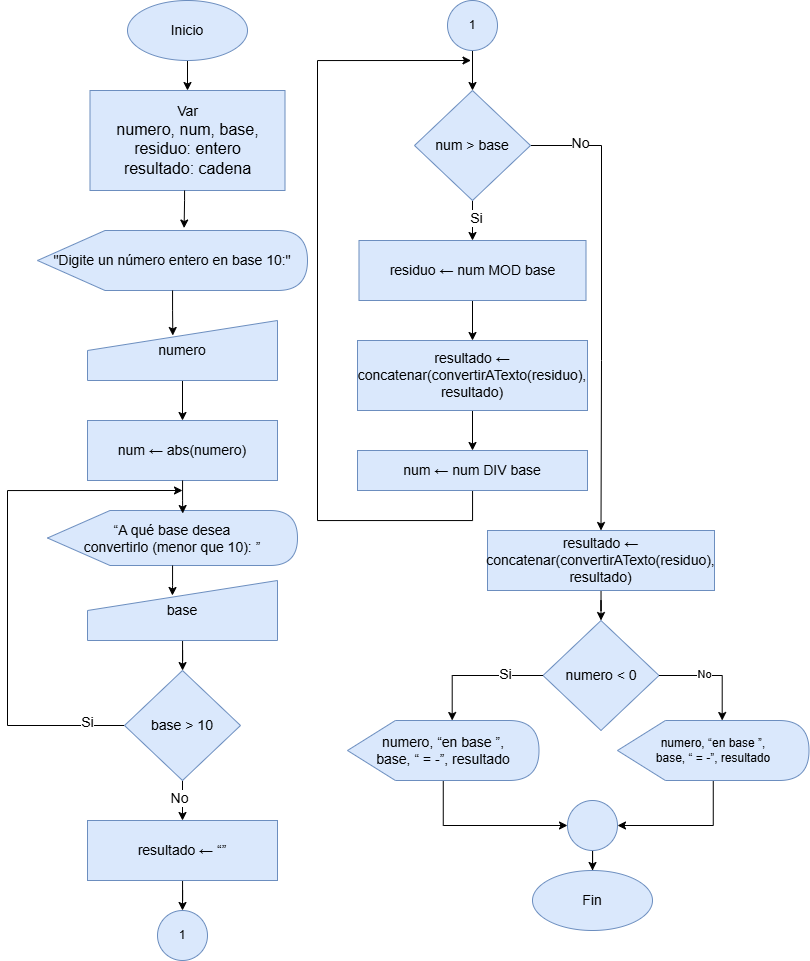

The diagram above was exported from draw.io. Its source (the exported page's mxGraphModel, read from the mxfile embedded in the PNG):
<mxGraphModel dx="1912" dy="1021" grid="1" gridSize="10" guides="1" tooltips="1" connect="1" arrows="1" fold="1" page="1" pageScale="1" pageWidth="827" pageHeight="1169" math="0" shadow="0">
  <root>
    <mxCell id="0" />
    <mxCell id="1" parent="0" />
    <mxCell id="-7xgXurh2aV7ecFSVDDr-8" edge="1" parent="1" source="-7xgXurh2aV7ecFSVDDr-1" style="edgeStyle=orthogonalEdgeStyle;rounded=0;orthogonalLoop=1;jettySize=auto;html=1;entryX=0.5;entryY=0;entryDx=0;entryDy=0;" target="-7xgXurh2aV7ecFSVDDr-2">
      <mxGeometry relative="1" as="geometry" />
    </mxCell>
    <mxCell id="-7xgXurh2aV7ecFSVDDr-1" parent="1" style="ellipse;whiteSpace=wrap;html=1;fillColor=#dae8fc;strokeColor=#6c8ebf;" value="&lt;font style=&quot;font-size: 14px;&quot;&gt;Inicio&lt;/font&gt;" vertex="1">
      <mxGeometry height="60" width="120" x="140" y="40" as="geometry" />
    </mxCell>
    <mxCell id="-7xgXurh2aV7ecFSVDDr-2" parent="1" style="rounded=0;whiteSpace=wrap;html=1;fillColor=#dae8fc;strokeColor=#6c8ebf;" value="&lt;font style=&quot;font-size: 14px;&quot;&gt;Var&lt;/font&gt;&lt;div&gt;&lt;font size=&quot;3&quot;&gt;numero, num, base, residuo: entero&lt;/font&gt;&lt;/div&gt;&lt;div&gt;&lt;font size=&quot;3&quot;&gt;resultado: cadena&lt;/font&gt;&lt;/div&gt;" vertex="1">
      <mxGeometry height="100" width="195" x="102.5" y="130" as="geometry" />
    </mxCell>
    <mxCell id="-7xgXurh2aV7ecFSVDDr-3" parent="1" style="shape=display;whiteSpace=wrap;html=1;fillColor=#dae8fc;strokeColor=#6c8ebf;" value="&lt;font style=&quot;font-size: 14px;&quot;&gt;&quot;Digite un número entero en base 10:&quot;&lt;/font&gt;" vertex="1">
      <mxGeometry height="60" width="270" x="50" y="270" as="geometry" />
    </mxCell>
    <mxCell id="-7xgXurh2aV7ecFSVDDr-20" edge="1" parent="1" source="-7xgXurh2aV7ecFSVDDr-6" style="edgeStyle=orthogonalEdgeStyle;rounded=0;orthogonalLoop=1;jettySize=auto;html=1;entryX=0.5;entryY=0;entryDx=0;entryDy=0;" target="-7xgXurh2aV7ecFSVDDr-7">
      <mxGeometry relative="1" as="geometry" />
    </mxCell>
    <mxCell id="-7xgXurh2aV7ecFSVDDr-6" parent="1" style="shape=manualInput;whiteSpace=wrap;html=1;fillColor=#dae8fc;strokeColor=#6c8ebf;" value="&lt;font style=&quot;font-size: 14px;&quot;&gt;numero&lt;/font&gt;" vertex="1">
      <mxGeometry height="60" width="190" x="100" y="360" as="geometry" />
    </mxCell>
    <mxCell id="-7xgXurh2aV7ecFSVDDr-7" parent="1" style="rounded=0;whiteSpace=wrap;html=1;fillColor=#dae8fc;strokeColor=#6c8ebf;" value="&lt;p class=&quot;MsoNormal&quot; align=&quot;center&quot;&gt;&lt;font style=&quot;font-size: 14px;&quot;&gt;num ← abs(numero)&lt;/font&gt;&lt;/p&gt;" vertex="1">
      <mxGeometry height="60" width="190" x="100" y="460" as="geometry" />
    </mxCell>
    <mxCell id="-7xgXurh2aV7ecFSVDDr-10" edge="1" parent="1" source="-7xgXurh2aV7ecFSVDDr-2" style="edgeStyle=orthogonalEdgeStyle;rounded=0;orthogonalLoop=1;jettySize=auto;html=1;entryX=0.543;entryY=-0.041;entryDx=0;entryDy=0;entryPerimeter=0;" target="-7xgXurh2aV7ecFSVDDr-3">
      <mxGeometry relative="1" as="geometry">
        <Array as="points">
          <mxPoint x="197" y="240" />
          <mxPoint x="197" y="240" />
        </Array>
      </mxGeometry>
    </mxCell>
    <mxCell id="-7xgXurh2aV7ecFSVDDr-11" edge="1" parent="1" source="-7xgXurh2aV7ecFSVDDr-3" style="edgeStyle=orthogonalEdgeStyle;rounded=0;orthogonalLoop=1;jettySize=auto;html=1;entryX=0.449;entryY=0.25;entryDx=0;entryDy=0;entryPerimeter=0;" target="-7xgXurh2aV7ecFSVDDr-6">
      <mxGeometry relative="1" as="geometry" />
    </mxCell>
    <mxCell id="-7xgXurh2aV7ecFSVDDr-13" parent="1" style="shape=display;whiteSpace=wrap;html=1;fillColor=#dae8fc;strokeColor=#6c8ebf;" value="&lt;p class=&quot;MsoNormal&quot; align=&quot;center&quot;&gt;&lt;font style=&quot;font-size: 14px;&quot;&gt;“A qué base desea&lt;br&gt;convertirlo (menor que 10): ”&lt;/font&gt;&lt;/p&gt;" vertex="1">
      <mxGeometry height="55" width="250" x="60" y="550" as="geometry" />
    </mxCell>
    <mxCell id="-7xgXurh2aV7ecFSVDDr-17" edge="1" parent="1" source="-7xgXurh2aV7ecFSVDDr-7" style="edgeStyle=orthogonalEdgeStyle;rounded=0;orthogonalLoop=1;jettySize=auto;html=1;entryX=0.541;entryY=0.055;entryDx=0;entryDy=0;entryPerimeter=0;" target="-7xgXurh2aV7ecFSVDDr-13">
      <mxGeometry relative="1" as="geometry" />
    </mxCell>
    <mxCell id="-7xgXurh2aV7ecFSVDDr-22" edge="1" parent="1" source="-7xgXurh2aV7ecFSVDDr-18" style="edgeStyle=orthogonalEdgeStyle;rounded=0;orthogonalLoop=1;jettySize=auto;html=1;" target="-7xgXurh2aV7ecFSVDDr-21">
      <mxGeometry relative="1" as="geometry" />
    </mxCell>
    <mxCell id="-7xgXurh2aV7ecFSVDDr-18" parent="1" style="shape=manualInput;whiteSpace=wrap;html=1;fillColor=#dae8fc;strokeColor=#6c8ebf;" value="&lt;p class=&quot;MsoNormal&quot; align=&quot;center&quot;&gt;&lt;font style=&quot;font-size: 14px;&quot;&gt;base&lt;/font&gt;&lt;/p&gt;" vertex="1">
      <mxGeometry height="60" width="190" x="100" y="620" as="geometry" />
    </mxCell>
    <mxCell id="-7xgXurh2aV7ecFSVDDr-19" edge="1" parent="1" source="-7xgXurh2aV7ecFSVDDr-13" style="edgeStyle=orthogonalEdgeStyle;rounded=0;orthogonalLoop=1;jettySize=auto;html=1;entryX=0.447;entryY=0.25;entryDx=0;entryDy=0;entryPerimeter=0;" target="-7xgXurh2aV7ecFSVDDr-18">
      <mxGeometry relative="1" as="geometry" />
    </mxCell>
    <mxCell id="-7xgXurh2aV7ecFSVDDr-23" edge="1" parent="1" source="-7xgXurh2aV7ecFSVDDr-21" style="edgeStyle=orthogonalEdgeStyle;rounded=0;orthogonalLoop=1;jettySize=auto;html=1;">
      <mxGeometry relative="1" as="geometry">
        <Array as="points">
          <mxPoint x="20" y="765" />
          <mxPoint x="20" y="530" />
        </Array>
        <mxPoint x="195" y="530" as="targetPoint" />
      </mxGeometry>
    </mxCell>
    <mxCell id="-7xgXurh2aV7ecFSVDDr-24" connectable="0" parent="-7xgXurh2aV7ecFSVDDr-23" style="edgeLabel;html=1;align=center;verticalAlign=middle;resizable=0;points=[];" value="&lt;font style=&quot;font-size: 14px;&quot;&gt;Si&lt;/font&gt;" vertex="1">
      <mxGeometry relative="1" x="-0.8586" y="-4" as="geometry">
        <mxPoint as="offset" />
      </mxGeometry>
    </mxCell>
    <mxCell id="-7xgXurh2aV7ecFSVDDr-26" edge="1" parent="1" source="-7xgXurh2aV7ecFSVDDr-21" style="edgeStyle=orthogonalEdgeStyle;rounded=0;orthogonalLoop=1;jettySize=auto;html=1;entryX=0.5;entryY=0;entryDx=0;entryDy=0;" target="-7xgXurh2aV7ecFSVDDr-25">
      <mxGeometry relative="1" as="geometry" />
    </mxCell>
    <mxCell id="-7xgXurh2aV7ecFSVDDr-27" connectable="0" parent="-7xgXurh2aV7ecFSVDDr-26" style="edgeLabel;html=1;align=center;verticalAlign=middle;resizable=0;points=[];" value="&lt;font style=&quot;font-size: 14px;&quot;&gt;No&lt;/font&gt;" vertex="1">
      <mxGeometry relative="1" x="-0.1236" y="-4" as="geometry">
        <mxPoint as="offset" />
      </mxGeometry>
    </mxCell>
    <mxCell id="-7xgXurh2aV7ecFSVDDr-21" parent="1" style="rhombus;whiteSpace=wrap;html=1;fillColor=#dae8fc;strokeColor=#6c8ebf;" value="&lt;p class=&quot;MsoNormal&quot; align=&quot;center&quot;&gt;&lt;font style=&quot;font-size: 14px;&quot;&gt;base &amp;gt; 10&lt;/font&gt;&lt;/p&gt;" vertex="1">
      <mxGeometry height="110" width="116" x="137" y="710" as="geometry" />
    </mxCell>
    <mxCell id="-7xgXurh2aV7ecFSVDDr-34" edge="1" parent="1" source="-7xgXurh2aV7ecFSVDDr-25" style="edgeStyle=orthogonalEdgeStyle;rounded=0;orthogonalLoop=1;jettySize=auto;html=1;entryX=0.5;entryY=0;entryDx=0;entryDy=0;" target="-7xgXurh2aV7ecFSVDDr-32">
      <mxGeometry relative="1" as="geometry" />
    </mxCell>
    <mxCell id="-7xgXurh2aV7ecFSVDDr-25" parent="1" style="rounded=0;whiteSpace=wrap;html=1;fillColor=#dae8fc;strokeColor=#6c8ebf;" value="&lt;p class=&quot;MsoNormal&quot; align=&quot;center&quot;&gt;&lt;font style=&quot;font-size: 14px;&quot;&gt;resultado ← “”&lt;/font&gt;&lt;/p&gt;" vertex="1">
      <mxGeometry height="60" width="190" x="100" y="860" as="geometry" />
    </mxCell>
    <mxCell id="-7xgXurh2aV7ecFSVDDr-32" parent="1" style="ellipse;whiteSpace=wrap;html=1;aspect=fixed;fillColor=#dae8fc;strokeColor=#6c8ebf;" value="1" vertex="1">
      <mxGeometry height="50" width="50" x="170" y="950" as="geometry" />
    </mxCell>
    <mxCell id="-7xgXurh2aV7ecFSVDDr-37" edge="1" parent="1" source="-7xgXurh2aV7ecFSVDDr-35" style="edgeStyle=orthogonalEdgeStyle;rounded=0;orthogonalLoop=1;jettySize=auto;html=1;entryX=0.5;entryY=0;entryDx=0;entryDy=0;" target="-7xgXurh2aV7ecFSVDDr-36">
      <mxGeometry relative="1" as="geometry" />
    </mxCell>
    <mxCell id="-7xgXurh2aV7ecFSVDDr-35" parent="1" style="ellipse;whiteSpace=wrap;html=1;aspect=fixed;fillColor=#dae8fc;strokeColor=#6c8ebf;" value="1" vertex="1">
      <mxGeometry height="50" width="50" x="460" y="40" as="geometry" />
    </mxCell>
    <mxCell id="-7xgXurh2aV7ecFSVDDr-40" edge="1" parent="1" source="-7xgXurh2aV7ecFSVDDr-36" style="edgeStyle=orthogonalEdgeStyle;rounded=0;orthogonalLoop=1;jettySize=auto;html=1;" target="-7xgXurh2aV7ecFSVDDr-38">
      <mxGeometry relative="1" as="geometry" />
    </mxCell>
    <mxCell id="-7xgXurh2aV7ecFSVDDr-45" connectable="0" parent="-7xgXurh2aV7ecFSVDDr-40" style="edgeLabel;html=1;align=center;verticalAlign=middle;resizable=0;points=[];" value="&lt;font style=&quot;font-size: 14px;&quot;&gt;Si&lt;/font&gt;" vertex="1">
      <mxGeometry relative="1" x="-0.1354" y="3" as="geometry">
        <mxPoint as="offset" />
      </mxGeometry>
    </mxCell>
    <mxCell id="-7xgXurh2aV7ecFSVDDr-52" edge="1" parent="1" source="-7xgXurh2aV7ecFSVDDr-36" style="edgeStyle=orthogonalEdgeStyle;rounded=0;orthogonalLoop=1;jettySize=auto;html=1;entryX=0.5;entryY=0;entryDx=0;entryDy=0;" target="-7xgXurh2aV7ecFSVDDr-48">
      <mxGeometry relative="1" as="geometry">
        <Array as="points">
          <mxPoint x="614" y="185" />
          <mxPoint x="614" y="400" />
        </Array>
      </mxGeometry>
    </mxCell>
    <mxCell id="-7xgXurh2aV7ecFSVDDr-69" connectable="0" parent="-7xgXurh2aV7ecFSVDDr-52" style="edgeLabel;html=1;align=center;verticalAlign=middle;resizable=0;points=[];" value="&lt;font style=&quot;font-size: 14px;&quot;&gt;No&lt;/font&gt;" vertex="1">
      <mxGeometry relative="1" x="-0.7828" y="3" as="geometry">
        <mxPoint as="offset" />
      </mxGeometry>
    </mxCell>
    <mxCell id="-7xgXurh2aV7ecFSVDDr-36" parent="1" style="rhombus;whiteSpace=wrap;html=1;fillColor=#dae8fc;strokeColor=#6c8ebf;" value="&lt;p class=&quot;MsoNormal&quot; align=&quot;center&quot;&gt;&lt;font style=&quot;font-size: 14px;&quot;&gt;num &amp;gt; base&lt;/font&gt;&lt;/p&gt;" vertex="1">
      <mxGeometry height="110" width="116" x="427" y="130" as="geometry" />
    </mxCell>
    <mxCell id="-7xgXurh2aV7ecFSVDDr-41" edge="1" parent="1" source="-7xgXurh2aV7ecFSVDDr-38" style="edgeStyle=orthogonalEdgeStyle;rounded=0;orthogonalLoop=1;jettySize=auto;html=1;entryX=0.5;entryY=0;entryDx=0;entryDy=0;" target="-7xgXurh2aV7ecFSVDDr-39">
      <mxGeometry relative="1" as="geometry">
        <Array as="points">
          <mxPoint x="485" y="340" />
        </Array>
      </mxGeometry>
    </mxCell>
    <mxCell id="-7xgXurh2aV7ecFSVDDr-38" parent="1" style="rounded=0;whiteSpace=wrap;html=1;fillColor=#dae8fc;strokeColor=#6c8ebf;" value="&lt;p class=&quot;MsoNormal&quot; align=&quot;center&quot;&gt;&lt;font style=&quot;font-size: 14px;&quot;&gt;residuo ← num MOD base&lt;/font&gt;&lt;/p&gt;" vertex="1">
      <mxGeometry height="60" width="227" x="371.5" y="280" as="geometry" />
    </mxCell>
    <mxCell id="-7xgXurh2aV7ecFSVDDr-44" edge="1" parent="1" source="-7xgXurh2aV7ecFSVDDr-39" style="edgeStyle=orthogonalEdgeStyle;rounded=0;orthogonalLoop=1;jettySize=auto;html=1;entryX=0.5;entryY=0;entryDx=0;entryDy=0;" target="-7xgXurh2aV7ecFSVDDr-42">
      <mxGeometry relative="1" as="geometry" />
    </mxCell>
    <mxCell id="-7xgXurh2aV7ecFSVDDr-39" parent="1" style="rounded=0;whiteSpace=wrap;html=1;fillColor=#dae8fc;strokeColor=#6c8ebf;" value="&lt;p class=&quot;MsoNormal&quot; align=&quot;center&quot;&gt;&lt;font style=&quot;font-size: 14px;&quot;&gt;resultado ← concatenar(convertirATexto(residuo),&lt;br&gt;resultado)&lt;/font&gt;&lt;/p&gt;" vertex="1">
      <mxGeometry height="70" width="230" x="370" y="380" as="geometry" />
    </mxCell>
    <mxCell id="-7xgXurh2aV7ecFSVDDr-43" edge="1" parent="1" source="-7xgXurh2aV7ecFSVDDr-42" style="edgeStyle=orthogonalEdgeStyle;rounded=0;orthogonalLoop=1;jettySize=auto;html=1;">
      <mxGeometry relative="1" as="geometry">
        <Array as="points">
          <mxPoint x="485" y="560" />
          <mxPoint x="330" y="560" />
          <mxPoint x="330" y="100" />
        </Array>
        <mxPoint x="483.5" y="100" as="targetPoint" />
      </mxGeometry>
    </mxCell>
    <mxCell id="-7xgXurh2aV7ecFSVDDr-42" parent="1" style="rounded=0;whiteSpace=wrap;html=1;fillColor=#dae8fc;strokeColor=#6c8ebf;" value="&lt;p class=&quot;MsoNormal&quot; align=&quot;center&quot;&gt;&lt;font style=&quot;font-size: 14px;&quot;&gt;num ← num DIV base&lt;/font&gt;&lt;span lang=&quot;ES-EC&quot;&gt;&lt;/span&gt;&lt;/p&gt;" vertex="1">
      <mxGeometry height="40" width="230" x="370" y="490" as="geometry" />
    </mxCell>
    <mxCell id="-7xgXurh2aV7ecFSVDDr-51" edge="1" parent="1" source="-7xgXurh2aV7ecFSVDDr-48" style="edgeStyle=orthogonalEdgeStyle;rounded=0;orthogonalLoop=1;jettySize=auto;html=1;entryX=0.5;entryY=0;entryDx=0;entryDy=0;" target="-7xgXurh2aV7ecFSVDDr-50">
      <mxGeometry relative="1" as="geometry" />
    </mxCell>
    <mxCell id="-7xgXurh2aV7ecFSVDDr-48" parent="1" style="rounded=0;whiteSpace=wrap;html=1;fillColor=#dae8fc;strokeColor=#6c8ebf;" value="&lt;p class=&quot;MsoNormal&quot; align=&quot;center&quot;&gt;&lt;font style=&quot;font-size: 14px;&quot;&gt;resultado ← concatenar(convertirATexto(residuo),&lt;br&gt;resultado)&lt;/font&gt;&lt;/p&gt;" vertex="1">
      <mxGeometry height="60" width="227" x="500" y="570" as="geometry" />
    </mxCell>
    <mxCell id="-7xgXurh2aV7ecFSVDDr-50" parent="1" style="rhombus;whiteSpace=wrap;html=1;fillColor=#dae8fc;strokeColor=#6c8ebf;" value="&lt;p class=&quot;MsoNormal&quot; align=&quot;center&quot;&gt;&lt;font style=&quot;font-size: 14px;&quot;&gt;numero &amp;lt; 0&lt;/font&gt;&lt;/p&gt;" vertex="1">
      <mxGeometry height="110" width="116" x="555.5" y="660" as="geometry" />
    </mxCell>
    <mxCell id="-7xgXurh2aV7ecFSVDDr-65" edge="1" parent="1" source="-7xgXurh2aV7ecFSVDDr-55" style="edgeStyle=orthogonalEdgeStyle;rounded=0;orthogonalLoop=1;jettySize=auto;html=1;entryX=0;entryY=0.5;entryDx=0;entryDy=0;" target="-7xgXurh2aV7ecFSVDDr-61">
      <mxGeometry relative="1" as="geometry">
        <Array as="points">
          <mxPoint x="456" y="865" />
        </Array>
      </mxGeometry>
    </mxCell>
    <mxCell id="-7xgXurh2aV7ecFSVDDr-55" parent="1" style="shape=display;whiteSpace=wrap;html=1;fillColor=#dae8fc;strokeColor=#6c8ebf;" value="&lt;p class=&quot;MsoNormal&quot; align=&quot;center&quot;&gt;&lt;font style=&quot;font-size: 14px;&quot;&gt;numero, “en base ”,&lt;br&gt;base, “ = -”, resultado&lt;/font&gt;&lt;/p&gt;" vertex="1">
      <mxGeometry height="60" width="191.5" x="360" y="760" as="geometry" />
    </mxCell>
    <mxCell id="-7xgXurh2aV7ecFSVDDr-64" edge="1" parent="1" source="-7xgXurh2aV7ecFSVDDr-56" style="edgeStyle=orthogonalEdgeStyle;rounded=0;orthogonalLoop=1;jettySize=auto;html=1;entryX=1;entryY=0.5;entryDx=0;entryDy=0;" target="-7xgXurh2aV7ecFSVDDr-61">
      <mxGeometry relative="1" as="geometry" />
    </mxCell>
    <mxCell id="-7xgXurh2aV7ecFSVDDr-56" parent="1" style="shape=display;whiteSpace=wrap;html=1;fillColor=#dae8fc;strokeColor=#6c8ebf;" value="&lt;p class=&quot;MsoNormal&quot; align=&quot;center&quot;&gt;numero, “en base ”,&lt;br/&gt;base, “ = -”, resultado&lt;/p&gt;" vertex="1">
      <mxGeometry height="60" width="191.5" x="630" y="760" as="geometry" />
    </mxCell>
    <mxCell id="-7xgXurh2aV7ecFSVDDr-57" edge="1" parent="1" source="-7xgXurh2aV7ecFSVDDr-50" style="edgeStyle=orthogonalEdgeStyle;rounded=0;orthogonalLoop=1;jettySize=auto;html=1;entryX=0;entryY=0;entryDx=104.6875;entryDy=0;entryPerimeter=0;" target="-7xgXurh2aV7ecFSVDDr-55">
      <mxGeometry relative="1" as="geometry" />
    </mxCell>
    <mxCell id="-7xgXurh2aV7ecFSVDDr-59" connectable="0" parent="-7xgXurh2aV7ecFSVDDr-57" style="edgeLabel;html=1;align=center;verticalAlign=middle;resizable=0;points=[];" value="&lt;font style=&quot;font-size: 14px;&quot;&gt;Si&lt;/font&gt;" vertex="1">
      <mxGeometry relative="1" x="-0.4406" y="-2" as="geometry">
        <mxPoint as="offset" />
      </mxGeometry>
    </mxCell>
    <mxCell id="-7xgXurh2aV7ecFSVDDr-58" edge="1" parent="1" source="-7xgXurh2aV7ecFSVDDr-50" style="edgeStyle=orthogonalEdgeStyle;rounded=0;orthogonalLoop=1;jettySize=auto;html=1;entryX=0;entryY=0;entryDx=104.6875;entryDy=0;entryPerimeter=0;exitX=1;exitY=0.5;exitDx=0;exitDy=0;" target="-7xgXurh2aV7ecFSVDDr-56">
      <mxGeometry relative="1" as="geometry">
        <Array as="points">
          <mxPoint x="735" y="715" />
        </Array>
      </mxGeometry>
    </mxCell>
    <mxCell id="-7xgXurh2aV7ecFSVDDr-60" connectable="0" parent="-7xgXurh2aV7ecFSVDDr-58" style="edgeLabel;html=1;align=center;verticalAlign=middle;resizable=0;points=[];" value="No" vertex="1">
      <mxGeometry relative="1" x="-0.1679" y="2" as="geometry">
        <mxPoint as="offset" />
      </mxGeometry>
    </mxCell>
    <mxCell id="-7xgXurh2aV7ecFSVDDr-68" edge="1" parent="1" source="-7xgXurh2aV7ecFSVDDr-61" style="edgeStyle=orthogonalEdgeStyle;rounded=0;orthogonalLoop=1;jettySize=auto;html=1;entryX=0.5;entryY=0;entryDx=0;entryDy=0;" target="-7xgXurh2aV7ecFSVDDr-66">
      <mxGeometry relative="1" as="geometry" />
    </mxCell>
    <mxCell id="-7xgXurh2aV7ecFSVDDr-61" parent="1" style="ellipse;whiteSpace=wrap;html=1;aspect=fixed;fillColor=#dae8fc;strokeColor=#6c8ebf;" value="" vertex="1">
      <mxGeometry height="50" width="50" x="580" y="840" as="geometry" />
    </mxCell>
    <mxCell id="-7xgXurh2aV7ecFSVDDr-66" parent="1" style="ellipse;whiteSpace=wrap;html=1;fillColor=#dae8fc;strokeColor=#6c8ebf;" value="&lt;font style=&quot;font-size: 14px;&quot;&gt;Fin&lt;/font&gt;" vertex="1">
      <mxGeometry height="60" width="120" x="545" y="910" as="geometry" />
    </mxCell>
  </root>
</mxGraphModel>